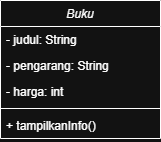

The diagram above was exported from draw.io. Its source (the exported page's mxGraphModel, read from the mxfile embedded in the PNG):
<mxGraphModel dx="872" dy="465" grid="1" gridSize="10" guides="1" tooltips="1" connect="1" arrows="1" fold="1" page="1" pageScale="1" pageWidth="827" pageHeight="1169" math="0" shadow="0">
  <root>
    <mxCell id="WIyWlLk6GJQsqaUBKTNV-0" />
    <mxCell id="WIyWlLk6GJQsqaUBKTNV-1" parent="WIyWlLk6GJQsqaUBKTNV-0" />
    <mxCell id="zkfFHV4jXpPFQw0GAbJ--0" parent="WIyWlLk6GJQsqaUBKTNV-1" style="swimlane;fontStyle=2;align=center;verticalAlign=top;childLayout=stackLayout;horizontal=1;startSize=26;horizontalStack=0;resizeParent=1;resizeLast=0;collapsible=1;marginBottom=0;rounded=0;shadow=0;strokeWidth=1;" value="Buku" vertex="1">
      <mxGeometry height="138" width="160" x="220" y="120" as="geometry">
        <mxRectangle height="26" width="160" x="230" y="140" as="alternateBounds" />
      </mxGeometry>
    </mxCell>
    <mxCell id="zkfFHV4jXpPFQw0GAbJ--1" parent="zkfFHV4jXpPFQw0GAbJ--0" style="text;align=left;verticalAlign=top;spacingLeft=4;spacingRight=4;overflow=hidden;rotatable=0;points=[[0,0.5],[1,0.5]];portConstraint=eastwest;" value="- judul: String" vertex="1">
      <mxGeometry height="26" width="160" y="26" as="geometry" />
    </mxCell>
    <mxCell id="zkfFHV4jXpPFQw0GAbJ--2" parent="zkfFHV4jXpPFQw0GAbJ--0" style="text;align=left;verticalAlign=top;spacingLeft=4;spacingRight=4;overflow=hidden;rotatable=0;points=[[0,0.5],[1,0.5]];portConstraint=eastwest;rounded=0;shadow=0;html=0;" value="- pengarang: String" vertex="1">
      <mxGeometry height="26" width="160" y="52" as="geometry" />
    </mxCell>
    <mxCell id="zkfFHV4jXpPFQw0GAbJ--3" parent="zkfFHV4jXpPFQw0GAbJ--0" style="text;align=left;verticalAlign=top;spacingLeft=4;spacingRight=4;overflow=hidden;rotatable=0;points=[[0,0.5],[1,0.5]];portConstraint=eastwest;rounded=0;shadow=0;html=0;" value="- harga: int" vertex="1">
      <mxGeometry height="26" width="160" y="78" as="geometry" />
    </mxCell>
    <mxCell id="zkfFHV4jXpPFQw0GAbJ--4" parent="zkfFHV4jXpPFQw0GAbJ--0" style="line;html=1;strokeWidth=1;align=left;verticalAlign=middle;spacingTop=-1;spacingLeft=3;spacingRight=3;rotatable=0;labelPosition=right;points=[];portConstraint=eastwest;" value="" vertex="1">
      <mxGeometry height="8" width="160" y="104" as="geometry" />
    </mxCell>
    <mxCell id="zkfFHV4jXpPFQw0GAbJ--5" parent="zkfFHV4jXpPFQw0GAbJ--0" style="text;align=left;verticalAlign=top;spacingLeft=4;spacingRight=4;overflow=hidden;rotatable=0;points=[[0,0.5],[1,0.5]];portConstraint=eastwest;" value="+ tampilkanInfo()" vertex="1">
      <mxGeometry height="26" width="160" y="112" as="geometry" />
    </mxCell>
  </root>
</mxGraphModel>